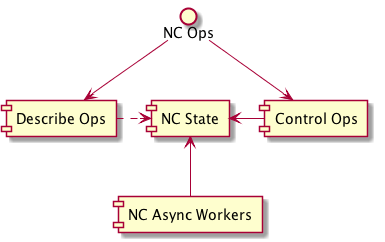

The diagram above was rendered by PlantUML. Its source (embedded in the PNG):
@startuml
interface "NC Ops" as ncops
component "NC State" as ncstate
component "Describe Ops" as ncdescribe
component "Control Ops" as nccontrol
component "NC Async Workers" as ncworkers
ncops -down-> ncdescribe
ncops -down-> nccontrol
nccontrol -left-> ncstate
ncdescribe .right-> ncstate
ncworkers -up-> ncstate
@enduml